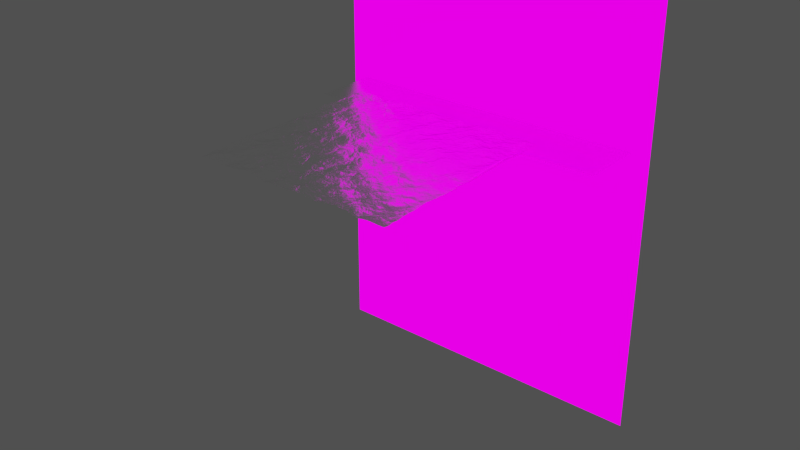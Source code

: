 # Source: thisistheocean.blend  (saved by Blender 2.72.0; exported with 4.5.12 LTS)
import bpy
from mathutils import Matrix  # noqa: F401  (used for matrix-valued properties, if any)

bpy.ops.wm.read_factory_settings(use_empty=True)
scene = bpy.context.scene
scene.name = 'Scene'

# ---- collections
col_collection_1 = bpy.data.collections.new('Collection 1'); scene.collection.children.link(col_collection_1)

# ---- images (referenced by path relative to the original .blend; pixels are not part of the script)
import os
ASSET_DIR = os.environ.get("B2B_ASSET_DIR", "")  # directory of the original .blend (textures are referenced by path, not embedded)
HERE = os.path.dirname(os.path.abspath(__file__))  # packed textures are extracted next to this script under _unpacked/

def load_image(name, relpath, width, height, colorspace="sRGB"):
    """Load a texture the original file referenced (path relative to the .blend, or extracted next to this script)."""
    p = next((c for c in (os.path.join(HERE, relpath), os.path.join(ASSET_DIR, relpath)) if relpath and os.path.exists(c)), "")
    if p:
        img = bpy.data.images.load(p, check_existing=True)
        img.name = name
    else:  # same state as the original file: an image datablock whose file is absent (Cycles renders it pink)
        img = bpy.data.images.new(name, width, height)
        img.source = "FILE"
        img.filepath = "//" + (relpath or name)
    img.colorspace_settings.name = colorspace
    return img
img_oceansky_jpg_001 = load_image('oceansky.jpg.001', 'oceansky.jpg', 1024, 1024, 'sRGB')

# ---- materials (node trees are filled in below, after node groups)
mat_oceansky = bpy.data.materials.new('oceansky')
mat_oceansky.alpha_threshold = 0.0
mat_oceansky.roughness = 0.5
mat_ocean = bpy.data.materials.new('Ocean')
mat_ocean.alpha_threshold = 0.0
mat_ocean.roughness = 0.5
mat_ocean.line_color = (0.0, 0.0, 0.0, 1.0)

# ---- material node trees
mat_oceansky.use_nodes = True; mat_oceansky.node_tree.nodes.clear()
_N = mat_oceansky.node_tree.nodes; _L = mat_oceansky.node_tree.links
n0 = _N.new('ShaderNodeOutputMaterial'); n0.name = 'Material Output'; n0.location = (300, 300)
n1 = _N.new('ShaderNodeTexImage'); n1.name = 'Image Texture'; n1.location = (-100, 300)
n1.width = 140
n1.image = img_oceansky_jpg_001
n2 = _N.new('ShaderNodeEmission'); n2.name = 'Emission'; n2.location = (110, 300)
n2.inputs[1].default_value = 0.8
_L.new(n2.outputs[0], n0.inputs[0])
_L.new(n1.outputs[0], n2.inputs[0])
n0.is_active_output = True
mat_ocean.use_nodes = True; mat_ocean.node_tree.nodes.clear()
_N = mat_ocean.node_tree.nodes; _L = mat_ocean.node_tree.links
n0 = _N.new('ShaderNodeOutputMaterial'); n0.name = 'Material Output'; n0.location = (300, 300)
n1 = _N.new('ShaderNodeBsdfGlass'); n1.name = 'Glass BSDF'; n1.location = (100, 300)
n1.distribution = 'BECKMANN'
n1.inputs[1].default_value = 0.4472
n1.inputs[2].default_value = 1.333
_L.new(n1.outputs[0], n0.inputs[0])
n0.is_active_output = True

# ---- world
world_world = bpy.data.worlds.new('World'); scene.world = world_world
world_world.color = (0.08001, 0.08001, 0.08001)
world_world.use_sun_shadow = False
world_world.sun_shadow_jitter_overblur = 0.0
world_world.cycles.sampling_method = 'MANUAL'
world_world.cycles.sample_map_resolution = 256

# ---- meshes
me_plane_001 = bpy.data.meshes.new('Plane.001')
me_plane_001.from_pydata([(-0.8889, -0.5, 0.0), (0.8889, -0.5, 0.0), (-0.8889, 0.5, 0.0), (0.8889, 0.5, 0.0)], [], [(0, 1, 3, 2)])
_uv = me_plane_001.uv_layers.new(name='UVMap')
_uv.uv.foreach_set('vector', [0.0, 0.0, 1.0, 0.0, 1.0, 1.0, 0.0, 1.0])
me_plane_001.materials.append(mat_oceansky)
me_plane_001.use_remesh_preserve_volume = False
me_plane_001.use_remesh_preserve_attributes = False
me_plane_001.use_mirror_vertex_groups = False
me_plane_001.update()
me_plane = bpy.data.meshes.new('Plane')
me_plane.from_pydata([(-0.8889, -0.5, 0.0), (0.8889, -0.5, 0.0), (-0.8889, 0.5, 0.0), (0.8889, 0.5, 0.0)], [], [(0, 1, 3, 2)])
_uv = me_plane.uv_layers.new(name='UVMap')
_uv.uv.foreach_set('vector', [0.0, 0.0, 1.0, 0.0, 1.0, 1.0, 0.0, 1.0])
me_plane.materials.append(mat_oceansky)
me_plane.use_remesh_preserve_volume = False
me_plane.use_remesh_preserve_attributes = False
me_plane.use_mirror_vertex_groups = False
me_plane.update()
me_cube_001 = bpy.data.meshes.new('Cube.001')
me_cube_001.from_pydata([(1.0, 1.0, -1.0), (1.0, -1.0, -1.0), (-1.0, -1.0, -1.0), (-1.0, 1.0, -1.0), (1.0, 1.0, 1.0), (1.0, -1.0, 1.0), (-1.0, -1.0, 1.0), (-1.0, 1.0, 1.0)], [], [(0, 1, 2, 3), (4, 7, 6, 5), (0, 4, 5, 1), (1, 5, 6, 2), (2, 6, 7, 3), (4, 0, 3, 7)])
me_cube_001.materials.append(mat_ocean)
me_cube_001.use_remesh_preserve_volume = False
me_cube_001.use_remesh_preserve_attributes = False
me_cube_001.use_mirror_vertex_groups = False
me_cube_001.update()
me_cube = bpy.data.meshes.new('Cube')
me_cube.from_pydata([(1.0, 1.0, -1.0), (1.0, -1.0, -1.0), (-1.0, -1.0, -1.0), (-1.0, 1.0, -1.0), (1.0, 1.0, 1.0), (1.0, -1.0, 1.0), (-1.0, -1.0, 1.0), (-1.0, 1.0, 1.0)], [], [(0, 1, 2, 3), (4, 7, 6, 5), (0, 4, 5, 1), (1, 5, 6, 2), (2, 6, 7, 3), (4, 0, 3, 7)])
me_cube.materials.append(mat_ocean)
me_cube.use_remesh_preserve_volume = False
me_cube.use_remesh_preserve_attributes = False
me_cube.use_mirror_vertex_groups = False
me_cube.update()

# ---- objects
ob_oceansky = bpy.data.objects.new('oceansky', me_plane_001)
ob_oceansky_001 = bpy.data.objects.new('oceansky.001', me_plane)
ob_cube_001 = bpy.data.objects.new('Cube.001', me_cube_001)
ob_cube = bpy.data.objects.new('Cube', me_cube)

# ---- transforms, parenting, visibility, modifiers, constraints
ob_oceansky.location = (1.668, 28.13, -18.56)
ob_oceansky.rotation_euler = (0.0, 3.142, 0.0)
ob_oceansky.scale = (221.5, 221.5, 221.5)
ob_oceansky.hide_viewport = True
ob_oceansky.hide_render = True
ob_oceansky.lineart.crease_threshold = 0.0
ob_oceansky_001.location = (5.147, 54.05, -40.58)
ob_oceansky_001.rotation_euler = (1.571, 0.0, 3.142)
ob_oceansky_001.scale = (94.95, 215.1, 94.95)
ob_oceansky_001.lineart.crease_threshold = 0.0
ob_cube_001.location = (-45.74, 38.15, -6.607)
ob_cube_001.scale = (1.012, 0.6501, 2.272)
ob_cube_001.lock_rotations_4d = False
ob_cube_001.empty_display_type = 'ARROWS'
ob_cube_001.lineart.crease_threshold = 0.0
_m = ob_cube_001.modifiers.new('Ocean', 'OCEAN')
_m.repeat_x = 3
_m.resolution = 10
_m.viewport_resolution = 10
_m.wave_alignment = 0.02
_m.wave_scale = 0.0
_m.choppiness = 0.0
_m.filepath = '//../../../../../tmp/blender_C1A153/cache_ocean'
ob_cube.location = (-22.74, -51.82, 0.0)
ob_cube.scale = (1.0, 1.0, 2.272)
ob_cube.lock_rotations_4d = False
ob_cube.empty_display_type = 'ARROWS'
ob_cube.lineart.crease_threshold = 0.0
_m = ob_cube.modifiers.new('Ocean', 'OCEAN')
_m.repeat_x = 2
_m.repeat_y = 2
_m.resolution = 20
_m.viewport_resolution = 20
_m.wave_alignment = 0.02
_m.wave_scale = 0.7
_m.choppiness = 2.0
_m.time = 1.001
_m.filepath = '//../../../../../tmp/blender_C1A153/cache_ocean'

# ---- collection membership
col_collection_1.objects.link(ob_oceansky)
col_collection_1.objects.link(ob_oceansky_001)
col_collection_1.objects.link(ob_cube_001)
col_collection_1.objects.link(ob_cube)

# ---- scene / render settings (as saved in the file)
scene.frame_start = 1; scene.frame_end = 500; scene.frame_set(1)
scene.render.engine = 'CYCLES'
scene.render.resolution_percentage = 50
scene.render.dither_intensity = 0.0
scene.render.use_border = True
scene.cycles.use_denoising = False
scene.cycles.samples = 10
scene.cycles.sampling_pattern = 'TABULATED_SOBOL'
scene.cycles.light_sampling_threshold = 0.0
scene.cycles.use_adaptive_sampling = False
scene.cycles.use_light_tree = False
scene.cycles.blur_glossy = 0.0
scene.cycles.max_bounces = 128
scene.cycles.diffuse_bounces = 128
scene.cycles.glossy_bounces = 128
scene.cycles.transmission_bounces = 128
scene.cycles.volume_bounces = 128
scene.cycles.transparent_max_bounces = 128
scene.cycles.pixel_filter_type = 'GAUSSIAN'
scene.cycles.sample_clamp_indirect = 0.0
scene.view_settings.view_transform = 'Standard'
bpy.context.view_layer.update()

# ---- added for rendering (the .blend has no active camera): camera
cam_auto = bpy.data.cameras.new('AutoCamera')
cam_auto.lens = 50.0
cam_auto.sensor_width = 36.0
cam_auto.clip_end = 4927.1
ob_auto_camera = bpy.data.objects.new('AutoCamera', cam_auto)
scene.collection.objects.link(ob_auto_camera)
ob_auto_camera.location = (285.894, -348.319, 184.022)
ob_auto_camera.rotation_euler = (1.09748, -7.21219e-08, 0.694738)
scene.camera = ob_auto_camera
bpy.context.view_layer.update()
